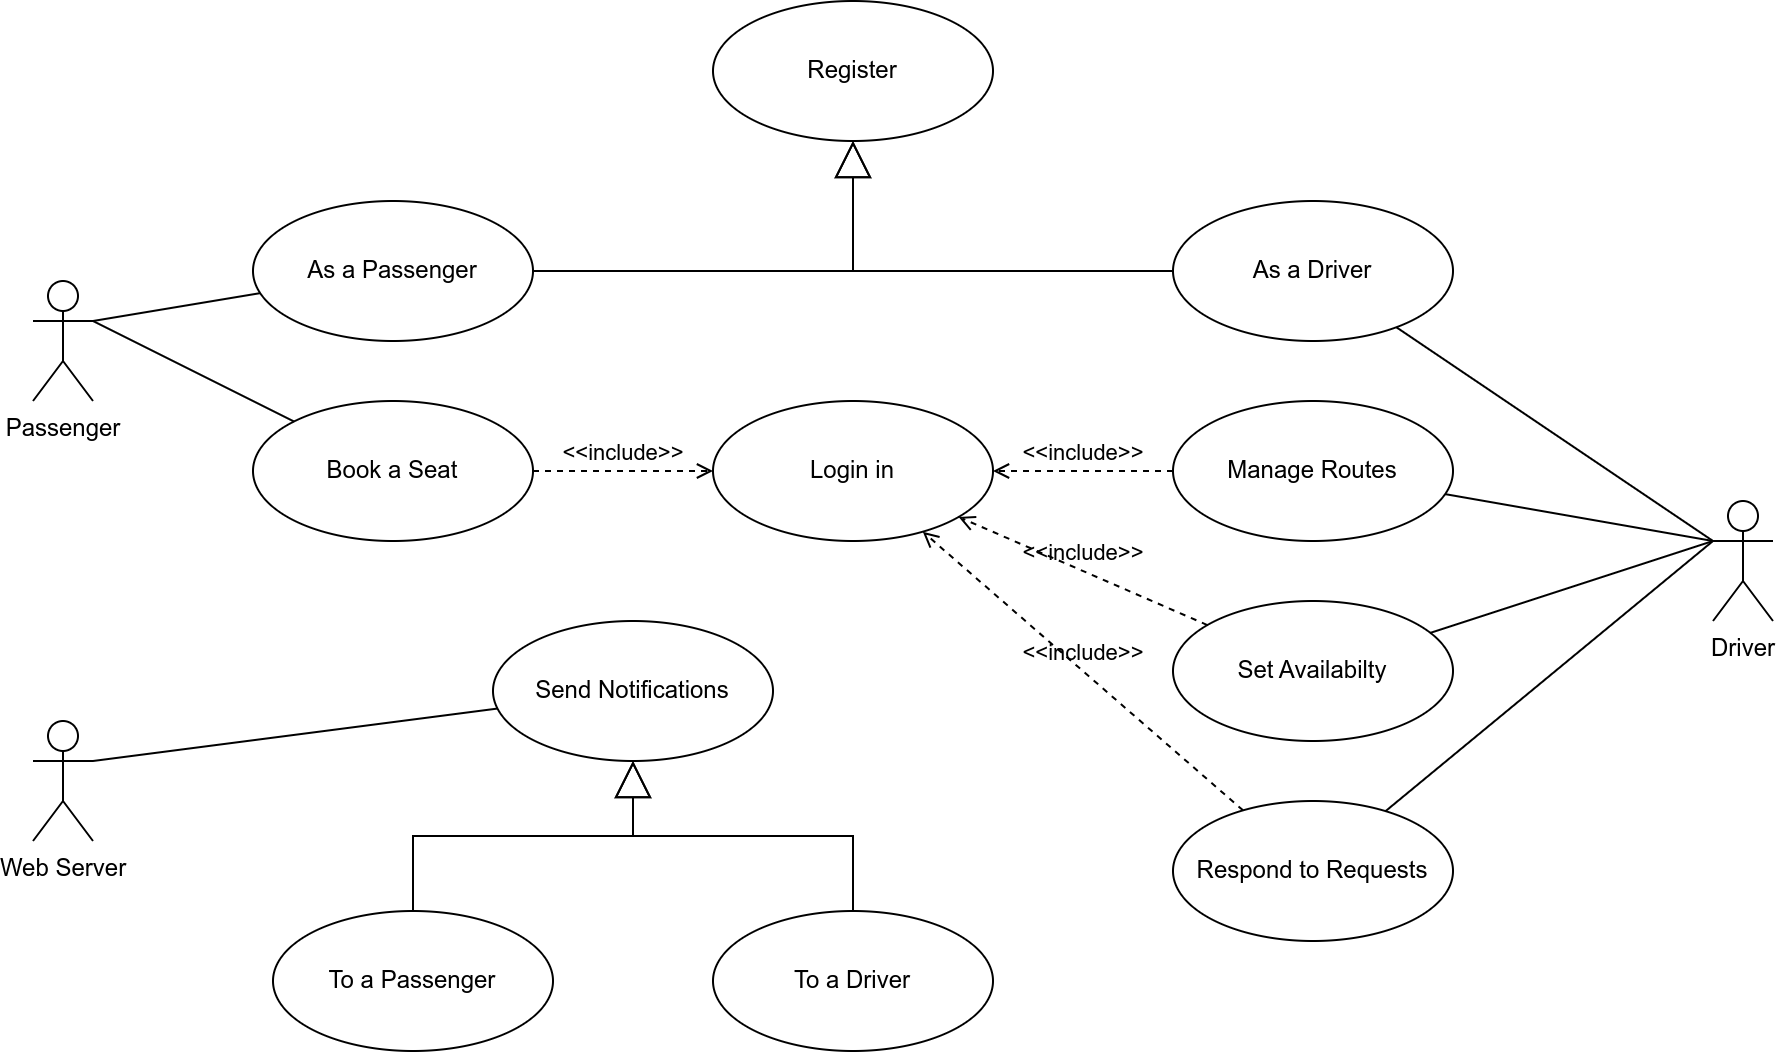

The diagram above was exported from draw.io. Its source (the exported page's mxGraphModel, read from the mxfile embedded in the PNG):
<mxGraphModel dx="1255" dy="887" grid="1" gridSize="10" guides="1" tooltips="1" connect="1" arrows="1" fold="1" page="1" pageScale="1" pageWidth="1169" pageHeight="827" math="0" shadow="0">
  <root>
    <mxCell id="0" />
    <mxCell id="1" parent="0" />
    <mxCell id="_-hbQWMdfSy7evoIjrr0-4" value="Register" style="ellipse;whiteSpace=wrap;html=1;" parent="1" vertex="1">
      <mxGeometry x="530" y="190" width="140" height="70" as="geometry" />
    </mxCell>
    <mxCell id="_-hbQWMdfSy7evoIjrr0-5" value="As a Driver" style="ellipse;whiteSpace=wrap;html=1;" parent="1" vertex="1">
      <mxGeometry x="760" y="290" width="140" height="70" as="geometry" />
    </mxCell>
    <mxCell id="_-hbQWMdfSy7evoIjrr0-6" value="Set Availabilty" style="ellipse;whiteSpace=wrap;html=1;" parent="1" vertex="1">
      <mxGeometry x="760" y="490" width="140" height="70" as="geometry" />
    </mxCell>
    <mxCell id="_-hbQWMdfSy7evoIjrr0-7" value="Manage Routes" style="ellipse;whiteSpace=wrap;html=1;" parent="1" vertex="1">
      <mxGeometry x="760" y="390" width="140" height="70" as="geometry" />
    </mxCell>
    <mxCell id="_-hbQWMdfSy7evoIjrr0-8" value="Respond to Requests" style="ellipse;whiteSpace=wrap;html=1;" parent="1" vertex="1">
      <mxGeometry x="760" y="590" width="140" height="70" as="geometry" />
    </mxCell>
    <mxCell id="_-hbQWMdfSy7evoIjrr0-9" value="Driver" style="shape=umlActor;verticalLabelPosition=bottom;verticalAlign=top;html=1;" parent="1" vertex="1">
      <mxGeometry x="1030" y="440" width="30" height="60" as="geometry" />
    </mxCell>
    <mxCell id="_-hbQWMdfSy7evoIjrr0-12" value="" style="endArrow=none;html=1;rounded=0;entryX=0;entryY=0.3333333333333333;entryDx=0;entryDy=0;entryPerimeter=0;" parent="1" source="_-hbQWMdfSy7evoIjrr0-5" target="_-hbQWMdfSy7evoIjrr0-9" edge="1">
      <mxGeometry width="50" height="50" relative="1" as="geometry">
        <mxPoint x="670" y="480" as="sourcePoint" />
        <mxPoint x="720" y="430" as="targetPoint" />
      </mxGeometry>
    </mxCell>
    <mxCell id="_-hbQWMdfSy7evoIjrr0-13" value="" style="endArrow=none;html=1;rounded=0;entryX=0;entryY=0.3333333333333333;entryDx=0;entryDy=0;entryPerimeter=0;" parent="1" source="_-hbQWMdfSy7evoIjrr0-7" target="_-hbQWMdfSy7evoIjrr0-9" edge="1">
      <mxGeometry width="50" height="50" relative="1" as="geometry">
        <mxPoint x="670" y="480" as="sourcePoint" />
        <mxPoint x="970" y="450" as="targetPoint" />
      </mxGeometry>
    </mxCell>
    <mxCell id="_-hbQWMdfSy7evoIjrr0-14" value="" style="endArrow=none;html=1;rounded=0;entryX=0;entryY=0.3333333333333333;entryDx=0;entryDy=0;entryPerimeter=0;" parent="1" source="_-hbQWMdfSy7evoIjrr0-6" target="_-hbQWMdfSy7evoIjrr0-9" edge="1">
      <mxGeometry width="50" height="50" relative="1" as="geometry">
        <mxPoint x="670" y="480" as="sourcePoint" />
        <mxPoint x="720" y="430" as="targetPoint" />
      </mxGeometry>
    </mxCell>
    <mxCell id="_-hbQWMdfSy7evoIjrr0-19" value="&lt;br&gt;" style="endArrow=block;endSize=16;endFill=0;html=1;rounded=0;edgeStyle=orthogonalEdgeStyle;" parent="1" source="_-hbQWMdfSy7evoIjrr0-5" target="_-hbQWMdfSy7evoIjrr0-4" edge="1">
      <mxGeometry width="160" relative="1" as="geometry">
        <mxPoint x="600" y="460" as="sourcePoint" />
        <mxPoint x="760" y="460" as="targetPoint" />
      </mxGeometry>
    </mxCell>
    <mxCell id="_-hbQWMdfSy7evoIjrr0-20" value="As a Passenger" style="ellipse;whiteSpace=wrap;html=1;" parent="1" vertex="1">
      <mxGeometry x="300" y="290" width="140" height="70" as="geometry" />
    </mxCell>
    <mxCell id="_-hbQWMdfSy7evoIjrr0-21" value="&lt;br&gt;" style="endArrow=block;endSize=16;endFill=0;html=1;rounded=0;edgeStyle=orthogonalEdgeStyle;" parent="1" source="_-hbQWMdfSy7evoIjrr0-20" target="_-hbQWMdfSy7evoIjrr0-4" edge="1">
      <mxGeometry width="160" relative="1" as="geometry">
        <mxPoint x="540" y="335" as="sourcePoint" />
        <mxPoint x="460" y="270" as="targetPoint" />
      </mxGeometry>
    </mxCell>
    <mxCell id="_-hbQWMdfSy7evoIjrr0-22" value="Book a Seat" style="ellipse;whiteSpace=wrap;html=1;" parent="1" vertex="1">
      <mxGeometry x="300" y="390" width="140" height="70" as="geometry" />
    </mxCell>
    <mxCell id="_-hbQWMdfSy7evoIjrr0-23" value="" style="endArrow=none;html=1;rounded=0;entryX=0;entryY=0.3333333333333333;entryDx=0;entryDy=0;entryPerimeter=0;" parent="1" source="_-hbQWMdfSy7evoIjrr0-8" target="_-hbQWMdfSy7evoIjrr0-9" edge="1">
      <mxGeometry width="50" height="50" relative="1" as="geometry">
        <mxPoint x="690" y="460" as="sourcePoint" />
        <mxPoint x="740" y="410" as="targetPoint" />
      </mxGeometry>
    </mxCell>
    <mxCell id="_-hbQWMdfSy7evoIjrr0-24" value="Login in" style="ellipse;whiteSpace=wrap;html=1;" parent="1" vertex="1">
      <mxGeometry x="530" y="390" width="140" height="70" as="geometry" />
    </mxCell>
    <mxCell id="_-hbQWMdfSy7evoIjrr0-29" value="&amp;lt;&amp;lt;include&amp;gt;&amp;gt;" style="html=1;verticalAlign=bottom;labelBackgroundColor=none;endArrow=open;endFill=0;dashed=1;rounded=0;" parent="1" source="_-hbQWMdfSy7evoIjrr0-22" target="_-hbQWMdfSy7evoIjrr0-24" edge="1">
      <mxGeometry width="160" relative="1" as="geometry">
        <mxPoint x="630" y="440" as="sourcePoint" />
        <mxPoint x="790" y="440" as="targetPoint" />
      </mxGeometry>
    </mxCell>
    <mxCell id="_-hbQWMdfSy7evoIjrr0-30" value="&amp;lt;&amp;lt;include&amp;gt;&amp;gt;" style="html=1;verticalAlign=bottom;labelBackgroundColor=none;endArrow=open;endFill=0;dashed=1;rounded=0;" parent="1" source="_-hbQWMdfSy7evoIjrr0-7" target="_-hbQWMdfSy7evoIjrr0-24" edge="1">
      <mxGeometry width="160" relative="1" as="geometry">
        <mxPoint x="433" y="458" as="sourcePoint" />
        <mxPoint x="557" y="512" as="targetPoint" />
      </mxGeometry>
    </mxCell>
    <mxCell id="_-hbQWMdfSy7evoIjrr0-31" value="&amp;lt;&amp;lt;include&amp;gt;&amp;gt;" style="html=1;verticalAlign=bottom;labelBackgroundColor=none;endArrow=open;endFill=0;dashed=1;rounded=0;" parent="1" source="_-hbQWMdfSy7evoIjrr0-6" target="_-hbQWMdfSy7evoIjrr0-24" edge="1">
      <mxGeometry width="160" relative="1" as="geometry">
        <mxPoint x="787" y="458" as="sourcePoint" />
        <mxPoint x="663" y="512" as="targetPoint" />
      </mxGeometry>
    </mxCell>
    <mxCell id="_-hbQWMdfSy7evoIjrr0-32" value="&amp;lt;&amp;lt;include&amp;gt;&amp;gt;" style="html=1;verticalAlign=bottom;labelBackgroundColor=none;endArrow=open;endFill=0;dashed=1;rounded=0;" parent="1" source="_-hbQWMdfSy7evoIjrr0-8" target="_-hbQWMdfSy7evoIjrr0-24" edge="1">
      <mxGeometry width="160" relative="1" as="geometry">
        <mxPoint x="770" y="535" as="sourcePoint" />
        <mxPoint x="680" y="535" as="targetPoint" />
      </mxGeometry>
    </mxCell>
    <mxCell id="_-hbQWMdfSy7evoIjrr0-33" value="Send Notifications" style="ellipse;whiteSpace=wrap;html=1;" parent="1" vertex="1">
      <mxGeometry x="420" y="500" width="140" height="70" as="geometry" />
    </mxCell>
    <mxCell id="_-hbQWMdfSy7evoIjrr0-34" value="Passenger" style="shape=umlActor;verticalLabelPosition=bottom;verticalAlign=top;html=1;" parent="1" vertex="1">
      <mxGeometry x="190" y="330" width="30" height="60" as="geometry" />
    </mxCell>
    <mxCell id="_-hbQWMdfSy7evoIjrr0-35" value="" style="endArrow=none;html=1;rounded=0;exitX=1;exitY=0.3333333333333333;exitDx=0;exitDy=0;exitPerimeter=0;" parent="1" source="_-hbQWMdfSy7evoIjrr0-34" target="_-hbQWMdfSy7evoIjrr0-20" edge="1">
      <mxGeometry width="50" height="50" relative="1" as="geometry">
        <mxPoint x="560" y="440" as="sourcePoint" />
        <mxPoint x="610" y="390" as="targetPoint" />
      </mxGeometry>
    </mxCell>
    <mxCell id="_-hbQWMdfSy7evoIjrr0-36" value="" style="endArrow=none;html=1;rounded=0;entryX=1;entryY=0.3333333333333333;entryDx=0;entryDy=0;entryPerimeter=0;" parent="1" source="_-hbQWMdfSy7evoIjrr0-22" target="_-hbQWMdfSy7evoIjrr0-34" edge="1">
      <mxGeometry width="50" height="50" relative="1" as="geometry">
        <mxPoint x="560" y="440" as="sourcePoint" />
        <mxPoint x="610" y="390" as="targetPoint" />
      </mxGeometry>
    </mxCell>
    <mxCell id="_-hbQWMdfSy7evoIjrr0-37" value="Web Server" style="shape=umlActor;verticalLabelPosition=bottom;verticalAlign=top;html=1;" parent="1" vertex="1">
      <mxGeometry x="190" y="550" width="30" height="60" as="geometry" />
    </mxCell>
    <mxCell id="_-hbQWMdfSy7evoIjrr0-39" value="" style="endArrow=none;html=1;rounded=0;exitX=1;exitY=0.3333333333333333;exitDx=0;exitDy=0;exitPerimeter=0;" parent="1" source="_-hbQWMdfSy7evoIjrr0-37" target="_-hbQWMdfSy7evoIjrr0-33" edge="1">
      <mxGeometry width="50" height="50" relative="1" as="geometry">
        <mxPoint x="390" y="550" as="sourcePoint" />
        <mxPoint x="440" y="500" as="targetPoint" />
      </mxGeometry>
    </mxCell>
    <mxCell id="_-hbQWMdfSy7evoIjrr0-40" value="To a Passenger" style="ellipse;whiteSpace=wrap;html=1;" parent="1" vertex="1">
      <mxGeometry x="310" y="645" width="140" height="70" as="geometry" />
    </mxCell>
    <mxCell id="_-hbQWMdfSy7evoIjrr0-41" value="To a Driver" style="ellipse;whiteSpace=wrap;html=1;" parent="1" vertex="1">
      <mxGeometry x="530" y="645" width="140" height="70" as="geometry" />
    </mxCell>
    <mxCell id="_-hbQWMdfSy7evoIjrr0-42" value="&lt;br&gt;" style="endArrow=block;endSize=16;endFill=0;html=1;rounded=0;edgeStyle=orthogonalEdgeStyle;" parent="1" source="_-hbQWMdfSy7evoIjrr0-41" target="_-hbQWMdfSy7evoIjrr0-33" edge="1">
      <mxGeometry width="160" relative="1" as="geometry">
        <mxPoint x="770" y="300" as="sourcePoint" />
        <mxPoint x="610" y="235" as="targetPoint" />
      </mxGeometry>
    </mxCell>
    <mxCell id="_-hbQWMdfSy7evoIjrr0-43" value="&lt;br&gt;" style="endArrow=block;endSize=16;endFill=0;html=1;rounded=0;edgeStyle=orthogonalEdgeStyle;" parent="1" source="_-hbQWMdfSy7evoIjrr0-40" target="_-hbQWMdfSy7evoIjrr0-33" edge="1">
      <mxGeometry width="160" relative="1" as="geometry">
        <mxPoint x="610" y="655" as="sourcePoint" />
        <mxPoint x="500" y="580" as="targetPoint" />
      </mxGeometry>
    </mxCell>
  </root>
</mxGraphModel>